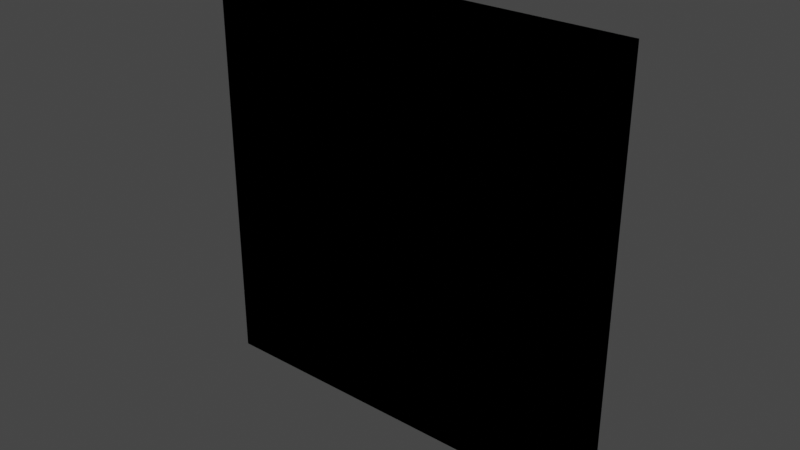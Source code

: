 # Source: Wall.blend  (saved by Blender 2.80.37; exported with 4.5.12 LTS)
import bpy
from mathutils import Matrix  # noqa: F401  (used for matrix-valued properties, if any)

bpy.ops.wm.read_factory_settings(use_empty=True)
scene = bpy.context.scene
scene.name = 'Scene'

# ---- collections
col_collection = bpy.data.collections.new('Collection'); scene.collection.children.link(col_collection)

# ---- world
world_world = bpy.data.worlds.new('World'); scene.world = world_world
world_world.color = (0.05088, 0.05088, 0.05088)
world_world.use_sun_shadow = False
world_world.sun_shadow_jitter_overblur = 0.0

# ---- meshes
me_cube = bpy.data.meshes.new('Cube')
me_cube.from_pydata([(-2.0, -0.2, -2.0), (-2.0, -0.2, 2.0), (2.0, -0.2, -2.0), (2.0, -0.2, 2.0), (-2.0, -0.2, -2.0), (-2.0, -0.2, 2.0), (2.0, -0.2, -2.0), (2.0, -0.2, 2.0)], [], [(2, 3, 1, 0), (6, 7, 5, 4)])
_uv = me_cube.uv_layers.new(name='UVMap')
_uv.uv.foreach_set('vector', [0.4998, 0.9998, 0.0001631, 0.9998, 0.0001631, 0.5002, 0.4998, 0.5002, 0.4998, 0.9998, 0.0001631, 0.9998, 0.0001631, 0.5002, 0.4998, 0.5002])
me_cube.use_remesh_preserve_volume = False
me_cube.use_remesh_preserve_attributes = False
me_cube.use_mirror_vertex_groups = False
me_cube.update()

# ---- objects
ob_cube = bpy.data.objects.new('Cube', me_cube)

# ---- transforms, parenting, visibility, modifiers, constraints
ob_cube.location = (0.0, 0.0, 0.0)
ob_cube.lineart.crease_threshold = 0.0
_m = ob_cube.modifiers.new('Boolean', 'BOOLEAN')
_m.solver = 'FAST'

# ---- collection membership
col_collection.objects.link(ob_cube)

# ---- scene / render settings (as saved in the file)
scene.frame_start = 1; scene.frame_end = 250; scene.frame_set(1)
scene.render.engine = 'BLENDER_EEVEE_NEXT'
scene.render.motion_blur_shutter = 1.0
scene.cycles.use_denoising = False
scene.cycles.samples = 128
scene.cycles.sampling_pattern = 'TABULATED_SOBOL'
scene.cycles.use_adaptive_sampling = False
scene.cycles.use_light_tree = False
scene.view_settings.view_transform = 'Filmic'
bpy.context.view_layer.update()

# ---- added for rendering (the .blend has no active camera and no usable light): camera, sun
cam_auto = bpy.data.cameras.new('AutoCamera')
cam_auto.lens = 50.0
cam_auto.sensor_width = 36.0
cam_auto.clip_end = 1000.0
ob_auto_camera = bpy.data.objects.new('AutoCamera', cam_auto)
scene.collection.objects.link(ob_auto_camera)
ob_auto_camera.location = (5.23386, -6.48063, 4.18709)
ob_auto_camera.rotation_euler = (1.09748, -7.21219e-08, 0.694738)
scene.camera = ob_auto_camera
light_auto_sun = bpy.data.lights.new('AutoSun', 'SUN')
light_auto_sun.energy = 3.0
light_auto_sun.angle = 0.0523599
ob_auto_sun = bpy.data.objects.new('AutoSun', light_auto_sun)
scene.collection.objects.link(ob_auto_sun)
ob_auto_sun.rotation_euler = (0.872665, 0.174533, 0.523599)
bpy.context.view_layer.update()
